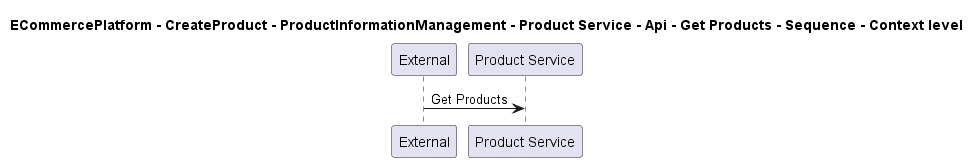

The diagram above was rendered by PlantUML. Its source (embedded in the PNG):
@startuml

title ECommercePlatform - CreateProduct - ProductInformationManagement - Product Service - Api - Get Products - Sequence - Context level

participant "External" as C4InterFlow.SoftwareSystems.ExternalSystem
participant "Product Service" as ECommercePlatform.CreateProduct.ProductInformationManagement.SoftwareSystems.ProductService

C4InterFlow.SoftwareSystems.ExternalSystem -> ECommercePlatform.CreateProduct.ProductInformationManagement.SoftwareSystems.ProductService : Get Products


@enduml